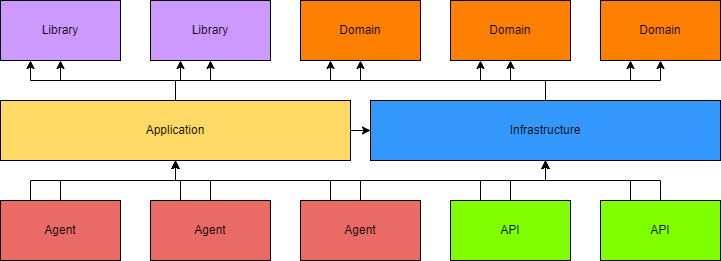

The diagram above was exported from draw.io. Its source (the exported page's mxGraphModel, read from the mxfile embedded in the PNG):
<mxGraphModel dx="957" dy="478" grid="1" gridSize="10" guides="1" tooltips="1" connect="1" arrows="1" fold="1" page="1" pageScale="1" pageWidth="800" pageHeight="800" math="0" shadow="0">
  <root>
    <mxCell id="0" />
    <mxCell id="1" parent="0" />
    <mxCell id="1MRrM6nbadOkAlg30WoT-14" value="" style="edgeStyle=orthogonalEdgeStyle;rounded=0;orthogonalLoop=1;jettySize=auto;html=1;" edge="1" parent="1" source="1MRrM6nbadOkAlg30WoT-1" target="1MRrM6nbadOkAlg30WoT-2">
      <mxGeometry relative="1" as="geometry" />
    </mxCell>
    <mxCell id="1MRrM6nbadOkAlg30WoT-33" style="edgeStyle=orthogonalEdgeStyle;rounded=0;orthogonalLoop=1;jettySize=auto;html=1;exitX=0.5;exitY=0;exitDx=0;exitDy=0;entryX=0.5;entryY=1;entryDx=0;entryDy=0;" edge="1" parent="1" source="1MRrM6nbadOkAlg30WoT-1" target="1MRrM6nbadOkAlg30WoT-3">
      <mxGeometry relative="1" as="geometry" />
    </mxCell>
    <mxCell id="1MRrM6nbadOkAlg30WoT-34" style="edgeStyle=orthogonalEdgeStyle;rounded=0;orthogonalLoop=1;jettySize=auto;html=1;exitX=0.5;exitY=0;exitDx=0;exitDy=0;entryX=0.5;entryY=1;entryDx=0;entryDy=0;" edge="1" parent="1" source="1MRrM6nbadOkAlg30WoT-1" target="1MRrM6nbadOkAlg30WoT-4">
      <mxGeometry relative="1" as="geometry" />
    </mxCell>
    <mxCell id="1MRrM6nbadOkAlg30WoT-35" style="edgeStyle=orthogonalEdgeStyle;rounded=0;orthogonalLoop=1;jettySize=auto;html=1;exitX=0.5;exitY=0;exitDx=0;exitDy=0;entryX=0.5;entryY=1;entryDx=0;entryDy=0;" edge="1" parent="1" source="1MRrM6nbadOkAlg30WoT-1" target="1MRrM6nbadOkAlg30WoT-5">
      <mxGeometry relative="1" as="geometry" />
    </mxCell>
    <mxCell id="1MRrM6nbadOkAlg30WoT-36" style="edgeStyle=orthogonalEdgeStyle;rounded=0;orthogonalLoop=1;jettySize=auto;html=1;exitX=0.5;exitY=0;exitDx=0;exitDy=0;entryX=0.5;entryY=1;entryDx=0;entryDy=0;" edge="1" parent="1" source="1MRrM6nbadOkAlg30WoT-1" target="1MRrM6nbadOkAlg30WoT-6">
      <mxGeometry relative="1" as="geometry" />
    </mxCell>
    <mxCell id="1MRrM6nbadOkAlg30WoT-37" style="edgeStyle=orthogonalEdgeStyle;rounded=0;orthogonalLoop=1;jettySize=auto;html=1;exitX=0.5;exitY=0;exitDx=0;exitDy=0;entryX=0.5;entryY=1;entryDx=0;entryDy=0;" edge="1" parent="1" source="1MRrM6nbadOkAlg30WoT-1" target="1MRrM6nbadOkAlg30WoT-7">
      <mxGeometry relative="1" as="geometry" />
    </mxCell>
    <mxCell id="1MRrM6nbadOkAlg30WoT-1" value="Application" style="rounded=0;whiteSpace=wrap;html=1;fillColor=#FFD966;" vertex="1" parent="1">
      <mxGeometry x="40" y="350" width="350" height="60" as="geometry" />
    </mxCell>
    <mxCell id="1MRrM6nbadOkAlg30WoT-38" style="edgeStyle=orthogonalEdgeStyle;rounded=0;orthogonalLoop=1;jettySize=auto;html=1;exitX=0.5;exitY=0;exitDx=0;exitDy=0;entryX=0.25;entryY=1;entryDx=0;entryDy=0;" edge="1" parent="1" source="1MRrM6nbadOkAlg30WoT-2" target="1MRrM6nbadOkAlg30WoT-7">
      <mxGeometry relative="1" as="geometry" />
    </mxCell>
    <mxCell id="1MRrM6nbadOkAlg30WoT-39" style="edgeStyle=orthogonalEdgeStyle;rounded=0;orthogonalLoop=1;jettySize=auto;html=1;exitX=0.5;exitY=0;exitDx=0;exitDy=0;entryX=0.25;entryY=1;entryDx=0;entryDy=0;" edge="1" parent="1" source="1MRrM6nbadOkAlg30WoT-2" target="1MRrM6nbadOkAlg30WoT-6">
      <mxGeometry relative="1" as="geometry" />
    </mxCell>
    <mxCell id="1MRrM6nbadOkAlg30WoT-40" style="edgeStyle=orthogonalEdgeStyle;rounded=0;orthogonalLoop=1;jettySize=auto;html=1;exitX=0.5;exitY=0;exitDx=0;exitDy=0;entryX=0.25;entryY=1;entryDx=0;entryDy=0;" edge="1" parent="1" source="1MRrM6nbadOkAlg30WoT-2" target="1MRrM6nbadOkAlg30WoT-5">
      <mxGeometry relative="1" as="geometry" />
    </mxCell>
    <mxCell id="1MRrM6nbadOkAlg30WoT-41" style="edgeStyle=orthogonalEdgeStyle;rounded=0;orthogonalLoop=1;jettySize=auto;html=1;exitX=0.5;exitY=0;exitDx=0;exitDy=0;entryX=0.25;entryY=1;entryDx=0;entryDy=0;" edge="1" parent="1" source="1MRrM6nbadOkAlg30WoT-2" target="1MRrM6nbadOkAlg30WoT-4">
      <mxGeometry relative="1" as="geometry" />
    </mxCell>
    <mxCell id="1MRrM6nbadOkAlg30WoT-43" style="edgeStyle=orthogonalEdgeStyle;rounded=0;orthogonalLoop=1;jettySize=auto;html=1;exitX=0.5;exitY=0;exitDx=0;exitDy=0;entryX=0.25;entryY=1;entryDx=0;entryDy=0;" edge="1" parent="1" source="1MRrM6nbadOkAlg30WoT-2" target="1MRrM6nbadOkAlg30WoT-3">
      <mxGeometry relative="1" as="geometry" />
    </mxCell>
    <mxCell id="1MRrM6nbadOkAlg30WoT-2" value="Infrastructure" style="rounded=0;whiteSpace=wrap;html=1;fillColor=#3399FF;" vertex="1" parent="1">
      <mxGeometry x="410" y="350" width="350" height="60" as="geometry" />
    </mxCell>
    <mxCell id="1MRrM6nbadOkAlg30WoT-3" value="Library" style="rounded=0;whiteSpace=wrap;html=1;fillColor=#CC99FF;" vertex="1" parent="1">
      <mxGeometry x="40" y="250" width="120" height="60" as="geometry" />
    </mxCell>
    <mxCell id="1MRrM6nbadOkAlg30WoT-4" value="Library" style="rounded=0;whiteSpace=wrap;html=1;fillColor=#CC99FF;" vertex="1" parent="1">
      <mxGeometry x="190" y="250" width="120" height="60" as="geometry" />
    </mxCell>
    <mxCell id="1MRrM6nbadOkAlg30WoT-5" value="Domain" style="rounded=0;whiteSpace=wrap;html=1;fillColor=#FF8000;" vertex="1" parent="1">
      <mxGeometry x="340" y="250" width="120" height="60" as="geometry" />
    </mxCell>
    <mxCell id="1MRrM6nbadOkAlg30WoT-6" value="Domain" style="rounded=0;whiteSpace=wrap;html=1;fillColor=#FF8000;" vertex="1" parent="1">
      <mxGeometry x="490" y="250" width="120" height="60" as="geometry" />
    </mxCell>
    <mxCell id="1MRrM6nbadOkAlg30WoT-7" value="Domain" style="rounded=0;whiteSpace=wrap;html=1;fillColor=#FF8000;" vertex="1" parent="1">
      <mxGeometry x="640" y="250" width="120" height="60" as="geometry" />
    </mxCell>
    <mxCell id="1MRrM6nbadOkAlg30WoT-24" style="edgeStyle=orthogonalEdgeStyle;rounded=0;orthogonalLoop=1;jettySize=auto;html=1;exitX=0.5;exitY=0;exitDx=0;exitDy=0;entryX=0.5;entryY=1;entryDx=0;entryDy=0;" edge="1" parent="1" source="1MRrM6nbadOkAlg30WoT-8" target="1MRrM6nbadOkAlg30WoT-1">
      <mxGeometry relative="1" as="geometry" />
    </mxCell>
    <mxCell id="1MRrM6nbadOkAlg30WoT-32" style="edgeStyle=orthogonalEdgeStyle;rounded=0;orthogonalLoop=1;jettySize=auto;html=1;exitX=0.25;exitY=0;exitDx=0;exitDy=0;entryX=0.5;entryY=1;entryDx=0;entryDy=0;" edge="1" parent="1" source="1MRrM6nbadOkAlg30WoT-8" target="1MRrM6nbadOkAlg30WoT-2">
      <mxGeometry relative="1" as="geometry" />
    </mxCell>
    <mxCell id="1MRrM6nbadOkAlg30WoT-8" value="Agent" style="rounded=0;whiteSpace=wrap;html=1;fillColor=#EA6B66;" vertex="1" parent="1">
      <mxGeometry x="40" y="450" width="120" height="60" as="geometry" />
    </mxCell>
    <mxCell id="1MRrM6nbadOkAlg30WoT-23" style="edgeStyle=orthogonalEdgeStyle;rounded=0;orthogonalLoop=1;jettySize=auto;html=1;exitX=0.25;exitY=0;exitDx=0;exitDy=0;entryX=0.5;entryY=1;entryDx=0;entryDy=0;" edge="1" parent="1" source="1MRrM6nbadOkAlg30WoT-9" target="1MRrM6nbadOkAlg30WoT-1">
      <mxGeometry relative="1" as="geometry" />
    </mxCell>
    <mxCell id="1MRrM6nbadOkAlg30WoT-31" style="edgeStyle=orthogonalEdgeStyle;rounded=0;orthogonalLoop=1;jettySize=auto;html=1;exitX=0.5;exitY=0;exitDx=0;exitDy=0;entryX=0.5;entryY=1;entryDx=0;entryDy=0;" edge="1" parent="1" source="1MRrM6nbadOkAlg30WoT-9" target="1MRrM6nbadOkAlg30WoT-2">
      <mxGeometry relative="1" as="geometry" />
    </mxCell>
    <mxCell id="1MRrM6nbadOkAlg30WoT-9" value="Agent" style="rounded=0;whiteSpace=wrap;html=1;fillColor=#EA6B66;" vertex="1" parent="1">
      <mxGeometry x="190" y="450" width="120" height="60" as="geometry" />
    </mxCell>
    <mxCell id="1MRrM6nbadOkAlg30WoT-25" style="edgeStyle=orthogonalEdgeStyle;rounded=0;orthogonalLoop=1;jettySize=auto;html=1;exitX=0.5;exitY=0;exitDx=0;exitDy=0;entryX=0.5;entryY=1;entryDx=0;entryDy=0;" edge="1" parent="1" source="1MRrM6nbadOkAlg30WoT-10" target="1MRrM6nbadOkAlg30WoT-1">
      <mxGeometry relative="1" as="geometry" />
    </mxCell>
    <mxCell id="1MRrM6nbadOkAlg30WoT-30" style="edgeStyle=orthogonalEdgeStyle;rounded=0;orthogonalLoop=1;jettySize=auto;html=1;exitX=0.25;exitY=0;exitDx=0;exitDy=0;entryX=0.5;entryY=1;entryDx=0;entryDy=0;" edge="1" parent="1" source="1MRrM6nbadOkAlg30WoT-10" target="1MRrM6nbadOkAlg30WoT-2">
      <mxGeometry relative="1" as="geometry" />
    </mxCell>
    <mxCell id="1MRrM6nbadOkAlg30WoT-10" value="Agent" style="rounded=0;whiteSpace=wrap;html=1;fillColor=#EA6B66;" vertex="1" parent="1">
      <mxGeometry x="340" y="450" width="120" height="60" as="geometry" />
    </mxCell>
    <mxCell id="1MRrM6nbadOkAlg30WoT-26" style="edgeStyle=orthogonalEdgeStyle;rounded=0;orthogonalLoop=1;jettySize=auto;html=1;exitX=0.5;exitY=0;exitDx=0;exitDy=0;entryX=0.5;entryY=1;entryDx=0;entryDy=0;" edge="1" parent="1" source="1MRrM6nbadOkAlg30WoT-11" target="1MRrM6nbadOkAlg30WoT-1">
      <mxGeometry relative="1" as="geometry" />
    </mxCell>
    <mxCell id="1MRrM6nbadOkAlg30WoT-29" style="edgeStyle=orthogonalEdgeStyle;rounded=0;orthogonalLoop=1;jettySize=auto;html=1;exitX=0.25;exitY=0;exitDx=0;exitDy=0;entryX=0.5;entryY=1;entryDx=0;entryDy=0;" edge="1" parent="1" source="1MRrM6nbadOkAlg30WoT-11" target="1MRrM6nbadOkAlg30WoT-2">
      <mxGeometry relative="1" as="geometry" />
    </mxCell>
    <mxCell id="1MRrM6nbadOkAlg30WoT-11" value="API" style="rounded=0;whiteSpace=wrap;html=1;fillColor=#80FF00;" vertex="1" parent="1">
      <mxGeometry x="490" y="450" width="120" height="60" as="geometry" />
    </mxCell>
    <mxCell id="1MRrM6nbadOkAlg30WoT-27" style="edgeStyle=orthogonalEdgeStyle;rounded=0;orthogonalLoop=1;jettySize=auto;html=1;exitX=0.5;exitY=0;exitDx=0;exitDy=0;entryX=0.5;entryY=1;entryDx=0;entryDy=0;" edge="1" parent="1" source="1MRrM6nbadOkAlg30WoT-12" target="1MRrM6nbadOkAlg30WoT-1">
      <mxGeometry relative="1" as="geometry" />
    </mxCell>
    <mxCell id="1MRrM6nbadOkAlg30WoT-28" style="edgeStyle=orthogonalEdgeStyle;rounded=0;orthogonalLoop=1;jettySize=auto;html=1;exitX=0.25;exitY=0;exitDx=0;exitDy=0;entryX=0.5;entryY=1;entryDx=0;entryDy=0;" edge="1" parent="1" source="1MRrM6nbadOkAlg30WoT-12" target="1MRrM6nbadOkAlg30WoT-2">
      <mxGeometry relative="1" as="geometry" />
    </mxCell>
    <mxCell id="1MRrM6nbadOkAlg30WoT-12" value="API" style="rounded=0;whiteSpace=wrap;html=1;fillColor=#80FF00;" vertex="1" parent="1">
      <mxGeometry x="640" y="450" width="120" height="60" as="geometry" />
    </mxCell>
  </root>
</mxGraphModel>